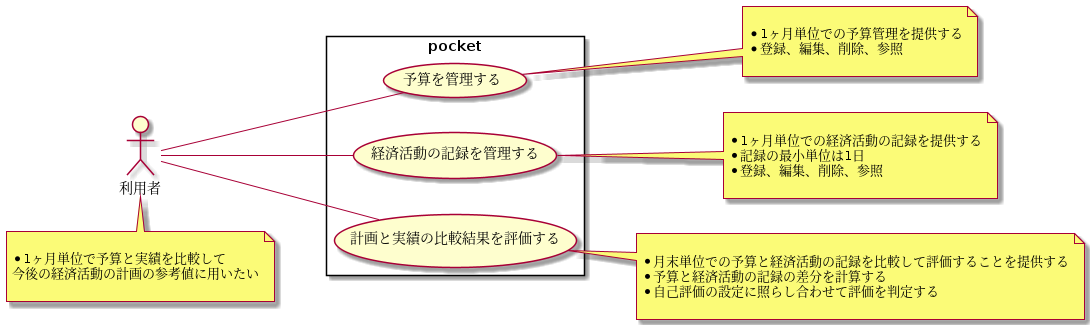

The diagram above was rendered by PlantUML. Its source (embedded in the PNG):
@startuml section-1
left to right direction
skinparam packageStyle rectangle
' content
' 利用者ができること.
' Character
actor 利用者 as user
' UseCase
rectangle pocket {
  user -- (予算を管理する)
  user -- (経済活動の記録を管理する)
  user -- (計画と実績の比較結果を評価する)
}

note bottom of user

* 1ヶ月単位で予算と実績を比較して
今後の経済活動の計画の参考値に用いたい

end note

note right of 予算を管理する

* 1ヶ月単位での予算管理を提供する
* 登録、編集、削除、参照

end note

note right of 経済活動の記録を管理する

* 1ヶ月単位での経済活動の記録を提供する
* 記録の最小単位は1日
* 登録、編集、削除、参照

end note

note right of 計画と実績の比較結果を評価する

* 月末単位での予算と経済活動の記録を比較して評価することを提供する
* 予算と経済活動の記録の差分を計算する
* 自己評価の設定に照らし合わせて評価を判定する

end note

@enduml